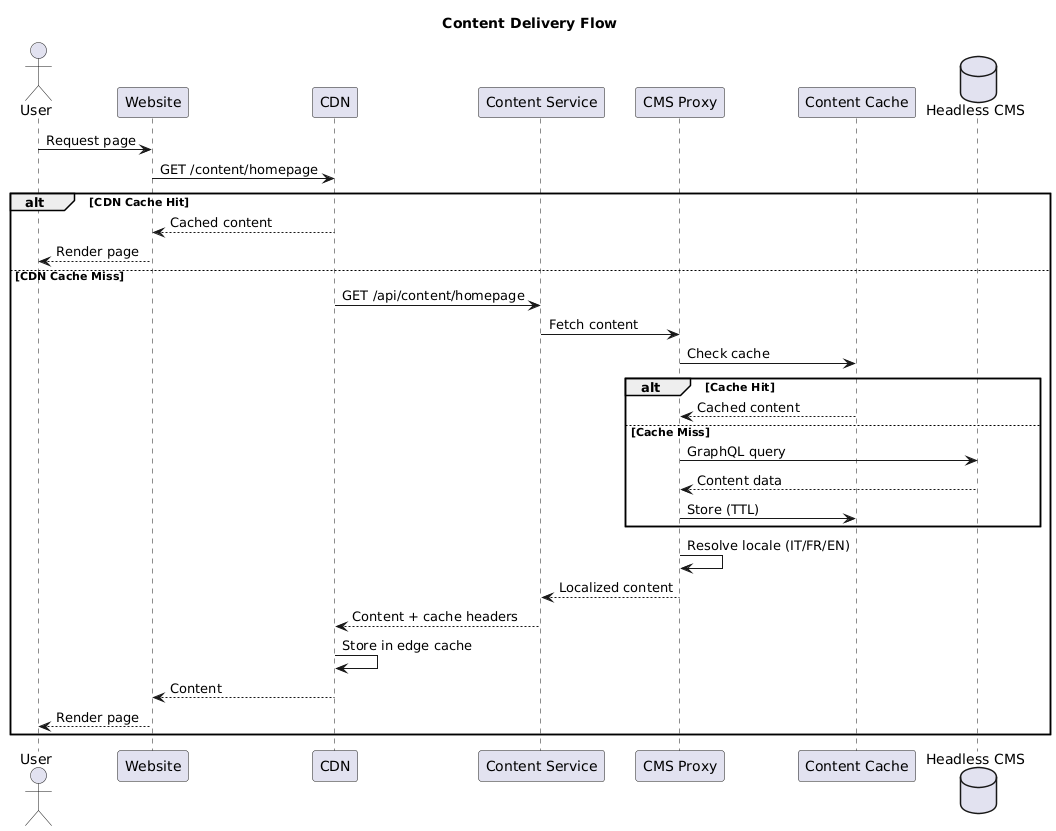

The diagram above was rendered by PlantUML. Its source (embedded in the PNG):
@startuml
title Content Delivery Flow

actor "User" as user
participant "Website" as web
participant "CDN" as cdn
participant "Content Service" as content
participant "CMS Proxy" as proxy
participant "Content Cache" as cache
database "Headless CMS" as cms

user -> web: Request page
web -> cdn: GET /content/homepage

alt CDN Cache Hit
    cdn --> web: Cached content
    web --> user: Render page
else CDN Cache Miss
    cdn -> content: GET /api/content/homepage
    content -> proxy: Fetch content
    proxy -> cache: Check cache

    alt Cache Hit
        cache --> proxy: Cached content
    else Cache Miss
        proxy -> cms: GraphQL query
        cms --> proxy: Content data
        proxy -> cache: Store (TTL)
    end

    proxy -> proxy: Resolve locale (IT/FR/EN)
    proxy --> content: Localized content
    content --> cdn: Content + cache headers
    cdn -> cdn: Store in edge cache
    cdn --> web: Content
    web --> user: Render page
end

@enduml